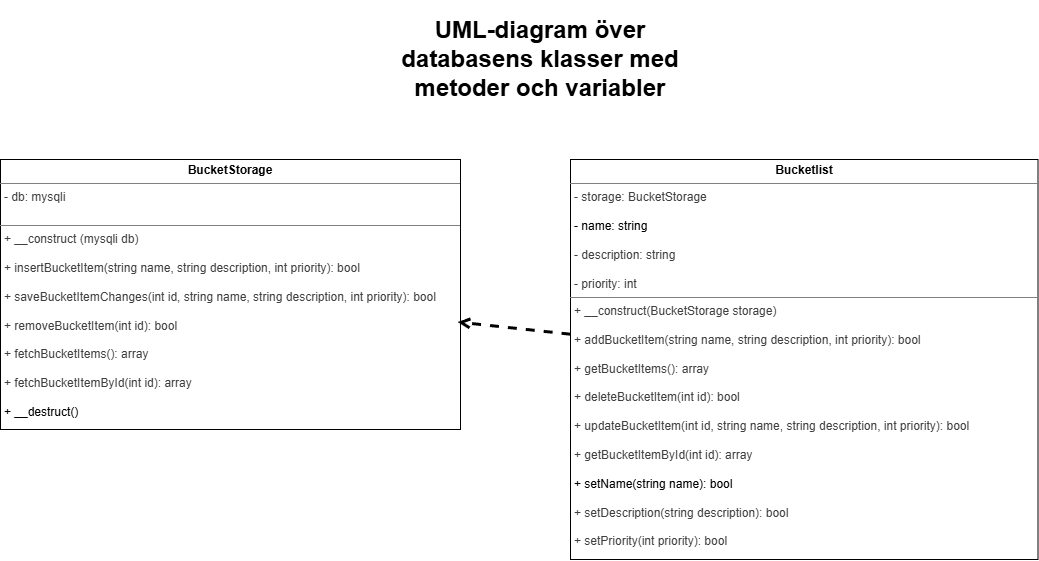

The diagram above was exported from draw.io. Its source (the exported page's mxGraphModel, read from the mxfile embedded in the PNG):
<mxGraphModel dx="1335" dy="1033" grid="1" gridSize="10" guides="1" tooltips="1" connect="1" arrows="1" fold="1" page="1" pageScale="1" pageWidth="1169" pageHeight="1654" math="0" shadow="0">
  <root>
    <mxCell id="0" />
    <mxCell id="1" parent="0" />
    <mxCell id="28" parent="1" style="text;strokeColor=none;align=center;fillColor=none;html=1;verticalAlign=middle;whiteSpace=wrap;rounded=0;" value="&lt;h1&gt;UML-diagram över databasens klasser med metoder och variabler&lt;/h1&gt;" vertex="1">
      <mxGeometry height="100" width="340" x="400" y="140" as="geometry" />
    </mxCell>
    <mxCell id="ywYAgqeDMPyAHajBv4V1-41" parent="1" style="verticalAlign=top;align=left;overflow=fill;html=1;whiteSpace=wrap;" value="&lt;p style=&quot;margin:0px;margin-top:4px;text-align:center;&quot;&gt;&lt;b&gt;Bucketlist&lt;/b&gt;&lt;/p&gt;&lt;hr size=&quot;1&quot; style=&quot;border-style:solid;&quot;&gt;&lt;p style=&quot;margin:0px;margin-left:4px;&quot;&gt;&lt;span style=&quot;color: rgb(63, 63, 63);&quot;&gt;- storage:&amp;nbsp;&lt;/span&gt;&lt;span style=&quot;color: rgb(63, 63, 63); background-color: transparent;&quot;&gt;BucketStorage&lt;/span&gt;&lt;/p&gt;&lt;p style=&quot;margin:0px;margin-left:4px;&quot;&gt;&lt;span style=&quot;color: rgb(63, 63, 63);&quot;&gt;&lt;br&gt;&lt;/span&gt;&lt;/p&gt;&lt;p style=&quot;margin:0px;margin-left:4px;&quot;&gt;- name: string&lt;/p&gt;&lt;p style=&quot;margin:0px;margin-left:4px;&quot;&gt;&lt;br&gt;&lt;span style=&quot;color: rgb(63, 63, 63);&quot;&gt;&lt;span style=&quot;color: rgb(63, 63, 63);&quot;&gt;-&lt;/span&gt;&amp;nbsp;description: string&lt;/span&gt;&lt;/p&gt;&lt;p style=&quot;margin:0px;margin-left:4px;&quot;&gt;&lt;span style=&quot;color: rgb(63, 63, 63);&quot;&gt;&lt;br&gt;&lt;/span&gt;&lt;span style=&quot;color: rgb(63, 63, 63);&quot;&gt;&lt;span style=&quot;color: rgb(63, 63, 63);&quot;&gt;-&amp;nbsp;&lt;/span&gt;priority: int&lt;/span&gt;&lt;/p&gt;&lt;hr size=&quot;1&quot; style=&quot;border-style:solid;&quot;&gt;&lt;p style=&quot;margin:0px;margin-left:4px;&quot;&gt;&lt;span style=&quot;color: rgb(63, 63, 63);&quot;&gt;+ __construct(BucketStorage storage)&lt;/span&gt;&lt;/p&gt;&lt;p style=&quot;margin:0px;margin-left:4px;&quot;&gt;&lt;span style=&quot;color: rgb(63, 63, 63);&quot;&gt;&lt;br&gt;&lt;/span&gt;&lt;span style=&quot;color: rgb(63, 63, 63);&quot;&gt;+ addBucketItem(string name, string description, int priority): bool&lt;/span&gt;&lt;/p&gt;&lt;p style=&quot;margin:0px;margin-left:4px;&quot;&gt;&lt;span style=&quot;color: rgb(63, 63, 63);&quot;&gt;&lt;br&gt;&lt;/span&gt;&lt;span style=&quot;color: rgb(63, 63, 63);&quot;&gt;+ getBucketItems(): array&lt;/span&gt;&lt;/p&gt;&lt;p style=&quot;margin:0px;margin-left:4px;&quot;&gt;&lt;span style=&quot;color: rgb(63, 63, 63);&quot;&gt;&lt;br&gt;&lt;/span&gt;&lt;span style=&quot;color: rgb(63, 63, 63);&quot;&gt;+ deleteBucketItem(int id): bool&lt;/span&gt;&lt;/p&gt;&lt;p style=&quot;margin:0px;margin-left:4px;&quot;&gt;&lt;span style=&quot;color: rgb(63, 63, 63);&quot;&gt;&lt;br&gt;&lt;span style=&quot;color: rgb(63, 63, 63);&quot;&gt;+ updateBucketItem(int id, string name, string description, int priority): bool&lt;/span&gt;&lt;/span&gt;&lt;/p&gt;&lt;p style=&quot;margin:0px;margin-left:4px;&quot;&gt;&lt;span style=&quot;color: rgb(63, 63, 63);&quot;&gt;&lt;span style=&quot;color: rgb(63, 63, 63);&quot;&gt;&lt;br&gt;&lt;/span&gt;&lt;span style=&quot;color: rgb(63, 63, 63);&quot;&gt;+ getBucketItemById(int id): array&lt;/span&gt;&lt;/span&gt;&lt;/p&gt;&lt;p style=&quot;margin:0px;margin-left:4px;&quot;&gt;&lt;span style=&quot;color: rgb(63, 63, 63);&quot;&gt;&lt;br&gt;&lt;/span&gt;+ setName(string name): bool&lt;/p&gt;&lt;p style=&quot;margin:0px;margin-left:4px;&quot;&gt;&lt;br&gt;&lt;span style=&quot;color: rgb(63, 63, 63);&quot;&gt;+ setDescription(string description): bool&lt;/span&gt;&lt;/p&gt;&lt;p style=&quot;margin:0px;margin-left:4px;&quot;&gt;&lt;span style=&quot;color: rgb(63, 63, 63);&quot;&gt;&lt;br&gt;&lt;/span&gt;&lt;span style=&quot;color: rgb(63, 63, 63);&quot;&gt;+ setPriority(int priority): bool&lt;/span&gt;&lt;/p&gt;" vertex="1">
      <mxGeometry height="400" width="467.5" x="600" y="290" as="geometry" />
    </mxCell>
    <mxCell id="xBK1YW5-nGpYIz2x9Cpi-29" parent="1" style="verticalAlign=top;align=left;overflow=fill;html=1;whiteSpace=wrap;" value="&lt;p style=&quot;margin:0px;margin-top:4px;text-align:center;&quot;&gt;&lt;b&gt;BucketStorage&lt;/b&gt;&lt;/p&gt;&lt;hr size=&quot;1&quot; style=&quot;border-style:solid;&quot;&gt;&lt;p style=&quot;margin:0px;margin-left:4px;&quot;&gt;&lt;span style=&quot;color: rgb(63, 63, 63);&quot;&gt;- db:&amp;nbsp;&lt;/span&gt;&lt;span style=&quot;color: rgb(63, 63, 63); background-color: transparent;&quot;&gt;mysqli&lt;/span&gt;&lt;/p&gt;&lt;p style=&quot;margin:0px;margin-left:4px;&quot;&gt;&lt;br&gt;&lt;/p&gt;&lt;hr size=&quot;1&quot; style=&quot;border-style:solid;&quot;&gt;&lt;p style=&quot;margin:0px;margin-left:4px;&quot;&gt;&lt;span style=&quot;color: rgb(63, 63, 63);&quot;&gt;+ __construct (mysqli db)&lt;/span&gt;&lt;/p&gt;&lt;p style=&quot;margin:0px;margin-left:4px;&quot;&gt;&lt;span style=&quot;color: rgb(63, 63, 63);&quot;&gt;&lt;br&gt;&lt;/span&gt;&lt;span style=&quot;color: rgb(63, 63, 63);&quot;&gt;+ insertBucketItem(string name, string description, int priority): bool&lt;/span&gt;&lt;/p&gt;&lt;p style=&quot;margin:0px;margin-left:4px;&quot;&gt;&lt;span style=&quot;color: rgb(63, 63, 63);&quot;&gt;&lt;br&gt;&lt;/span&gt;&lt;/p&gt;&lt;p style=&quot;margin:0px;margin-left:4px;&quot;&gt;&lt;span style=&quot;color: rgb(63, 63, 63);&quot;&gt;&lt;span style=&quot;color: rgb(63, 63, 63);&quot;&gt;+ saveBucketItemChanges(int id, string name, string description, int priority): bool&lt;/span&gt;&lt;/span&gt;&lt;/p&gt;&lt;p style=&quot;margin:0px;margin-left:4px;&quot;&gt;&lt;span style=&quot;color: rgb(63, 63, 63);&quot;&gt;&lt;span style=&quot;color: rgb(63, 63, 63);&quot;&gt;&lt;br&gt;&lt;/span&gt;&lt;/span&gt;&lt;/p&gt;&lt;p style=&quot;margin:0px;margin-left:4px;&quot;&gt;&lt;span style=&quot;color: rgb(63, 63, 63);&quot;&gt;&lt;span style=&quot;color: rgb(63, 63, 63);&quot;&gt;&lt;span style=&quot;color: rgb(63, 63, 63);&quot;&gt;+ removeBucketItem(int id): bool&lt;/span&gt;&lt;/span&gt;&lt;/span&gt;&lt;/p&gt;&lt;p style=&quot;margin:0px;margin-left:4px;&quot;&gt;&lt;span style=&quot;color: rgb(63, 63, 63);&quot;&gt;&lt;br&gt;&lt;/span&gt;&lt;span style=&quot;color: rgb(63, 63, 63);&quot;&gt;+ fetchBucketItems(): array&lt;/span&gt;&lt;/p&gt;&lt;p style=&quot;margin:0px;margin-left:4px;&quot;&gt;&lt;span style=&quot;color: rgb(63, 63, 63);&quot;&gt;&lt;br&gt;&lt;/span&gt;&lt;span style=&quot;color: rgb(63, 63, 63);&quot;&gt;+ fetchBucketItemById(int id): array&lt;/span&gt;&lt;/p&gt;&lt;p style=&quot;margin:0px;margin-left:4px;&quot;&gt;&lt;br&gt;&lt;/p&gt;&lt;p style=&quot;margin:0px;margin-left:4px;&quot;&gt;+ __destruct()&lt;/p&gt;" vertex="1">
      <mxGeometry height="270" width="460" x="30" y="290" as="geometry" />
    </mxCell>
    <mxCell id="IcBTHWaQU92RgZqJKcZo-28" edge="1" parent="1" source="ywYAgqeDMPyAHajBv4V1-41" style="edgeStyle=none;html=1;entryX=0.994;entryY=0.602;entryDx=0;entryDy=0;entryPerimeter=0;dashed=1;endArrow=open;endFill=0;strokeWidth=3;" target="xBK1YW5-nGpYIz2x9Cpi-29">
      <mxGeometry relative="1" as="geometry" />
    </mxCell>
  </root>
</mxGraphModel>